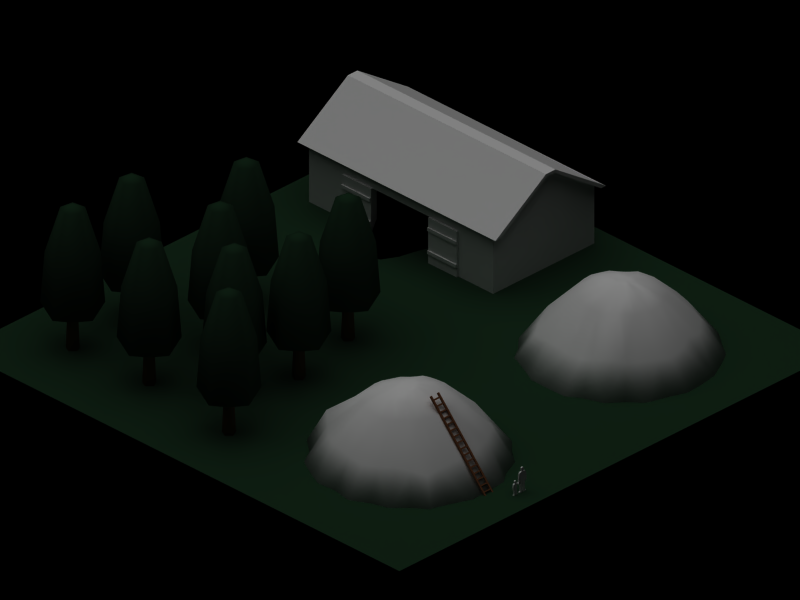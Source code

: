 # Source: commune2.blend  (saved by Blender 2.35.0; exported with 4.5.12 LTS)
import bpy
from mathutils import Matrix  # noqa: F401  (used for matrix-valued properties, if any)

bpy.ops.wm.read_factory_settings(use_empty=True)
scene = bpy.context.scene
scene.name = '1'

# ---- collections
col_collection_1 = bpy.data.collections.new('Collection 1'); scene.collection.children.link(col_collection_1)

# ---- materials (node trees are filled in below, after node groups)
mat_ladder = bpy.data.materials.new('Ladder')
mat_ladder.alpha_threshold = 0.0
mat_ladder.preview_render_type = 'FLAT'
mat_ladder.diffuse_color = (0.3997, 0.2281, 0.1281, 1.0)
mat_ladder.roughness = 0.5
mat_ladder.specular_intensity = 0.1535
mat_ladder.line_color = (0.0, 0.0, 0.0, 1.0)
mat_grass = bpy.data.materials.new('Grass')
mat_grass.alpha_threshold = 0.0
mat_grass.preview_render_type = 'FLAT'
mat_grass.diffuse_color = (0.08462, 0.1763, 0.1071, 1.0)
mat_grass.roughness = 0.5
mat_grass.specular_intensity = 0.269
mat_grass.line_color = (0.0, 0.0, 0.0, 1.0)
mat_coal = bpy.data.materials.new('Coal')
mat_coal.alpha_threshold = 0.0
mat_coal.preview_render_type = 'FLAT'
mat_coal.diffuse_color = (0.0, 0.0, 0.0, 1.0)
mat_coal.roughness = 0.5
mat_coal.specular_intensity = 0.4422
mat_coal.line_color = (0.0, 0.0, 0.0, 1.0)
mat_meiler = bpy.data.materials.new('Meiler')
mat_meiler.alpha_threshold = 0.0
mat_meiler.roughness = 0.5
mat_meiler.specular_intensity = 0.1057
mat_meiler.line_color = (0.0, 0.0, 0.0, 1.0)
mat_roof = bpy.data.materials.new('Roof')
mat_roof.alpha_threshold = 0.0
mat_roof.preview_render_type = 'FLAT'
mat_roof.roughness = 0.5
mat_roof.specular_intensity = 0.05527
mat_roof.line_color = (0.0, 0.0, 0.0, 1.0)
mat_wall = bpy.data.materials.new('Wall')
mat_wall.alpha_threshold = 0.0
mat_wall.preview_render_type = 'CUBE'
mat_wall.roughness = 0.5
mat_wall.specular_intensity = 0.08663
mat_wall.line_color = (0.0, 0.0, 0.0, 1.0)

# ---- material node trees

# ---- cameras
cam_camera = bpy.data.cameras.new('Camera')
cam_camera.type = 'ORTHO'
cam_camera.passepartout_alpha = 0.2
cam_camera.clip_end = 100.0
cam_camera.lens = 10.0
cam_camera.ortho_scale = 25.6
cam_camera.show_passepartout = False
cam_camera.show_safe_areas = True
cam_camera.dof.focus_distance = 0.0
cam_camera.dof.aperture_fstop = 128.0

# ---- lights
light_lamp_001 = bpy.data.lights.new('Lamp.001', 'SUN')
light_lamp_001.transmission_factor = 0.0
light_lamp_001.angle = 1.571
light_lamp_001.energy = 1.0
light_lamp_001.shadow_buffer_clip_start = 0.5
light_lamp_001.shadow_soft_size = 1.0
light_lamp_001.shadow_cascade_max_distance = 1000.0
light_lamp_001.cycles.use_multiple_importance_sampling = False
light_lamp = bpy.data.lights.new('Lamp', 'SUN')
light_lamp.transmission_factor = 0.0
light_lamp.angle = 1.571
light_lamp.energy = 1.0
light_lamp.shadow_buffer_clip_start = 0.5
light_lamp.shadow_soft_size = 1.0
light_lamp.shadow_cascade_max_distance = 1000.0
light_lamp.cycles.use_multiple_importance_sampling = False

# ---- meshes
me_cylinder_021 = bpy.data.meshes.new('Cylinder.021')
me_cylinder_021.from_pydata([(0.0956, 0.0956, -1.31), (0.1355, -0.1564, -1.31), (-0.09183, -0.2722, -1.31), (-0.2722, -0.09182, -1.31), (-0.1564, 0.1355, -1.31), (0.0956, 0.0956, -0.174), (0.1355, -0.1564, -0.174), (-0.09183, -0.2722, -0.174), (-0.2722, -0.09182, -0.174), (-0.1564, 0.1355, -0.174), (-0.05787, -0.05787, -1.31), (-0.4662, 0.8529, 0.1989), (-0.9896, -0.1744, 0.1989), (-0.1744, -0.9896, 0.1989), (0.8529, -0.4662, 0.1989), (0.6725, 0.6725, 0.1989), (0.09406, -0.1385, -0.2263), (0.06226, 0.06226, -0.2263), (-0.08705, -0.2308, -0.2263), (-0.2308, -0.08705, -0.2263), (-0.1385, 0.09406, -0.2263), (0.5718, 0.5718, 1.896), (0.7276, -0.4121, 1.896), (-0.16, -0.8643, 1.896), (-0.8643, -0.16, 1.896), (-0.4121, 0.7276, 1.896), (-0.05026, -0.05026, 3.619), (-0.2203, 0.2834, 3.478), (-0.4202, -0.1088, 3.478), (-0.1088, -0.4202, 3.478), (0.2834, -0.2203, 3.478), (0.2146, 0.2146, 3.478)], [], [(10, 0, 1), (10, 1, 2), (10, 2, 3), (10, 3, 4), (4, 0, 10), (0, 17, 16, 1), (1, 16, 18, 2), (2, 18, 19, 3), (3, 19, 20, 4), (17, 0, 4, 20), (5, 9, 11, 15), (9, 8, 12, 11), (8, 7, 13, 12), (7, 6, 14, 13), (6, 5, 15, 14), (20, 9, 5, 17), (19, 8, 9, 20), (18, 7, 8, 19), (16, 6, 7, 18), (17, 5, 6, 16), (14, 15, 21, 22), (13, 14, 22, 23), (12, 13, 23, 24), (11, 12, 24, 25), (15, 11, 25, 21), (21, 25, 27, 31), (25, 24, 28, 27), (24, 23, 29, 28), (23, 22, 30, 29), (22, 21, 31, 30), (26, 30, 31), (26, 29, 30), (26, 28, 29), (26, 27, 28), (26, 31, 27)])
me_cylinder_021.polygons.foreach_set('use_smooth', [True] * 35)
me_cylinder_021.polygons.foreach_set('material_index', [0, 0, 0, 0, 0, 0, 0, 0, 0, 0, 1, 1, 1, 1, 1, 0, 0, 0, 0, 0, 1, 1, 1, 1, 1, 1, 1, 1, 1, 1, 1, 1, 1, 1, 1])
me_cylinder_021.materials.append(mat_ladder)
me_cylinder_021.materials.append(mat_grass)
me_cylinder_021.use_remesh_preserve_volume = False
me_cylinder_021.use_remesh_preserve_attributes = False
me_cylinder_021.use_mirror_vertex_groups = False
me_cylinder_021.update()
me_cylinder_020 = bpy.data.meshes.new('Cylinder.020')
me_cylinder_020.from_pydata([(0.0956, 0.0956, -1.31), (0.1355, -0.1564, -1.31), (-0.09183, -0.2722, -1.31), (-0.2722, -0.09182, -1.31), (-0.1564, 0.1355, -1.31), (0.0956, 0.0956, -0.174), (0.1355, -0.1564, -0.174), (-0.09183, -0.2722, -0.174), (-0.2722, -0.09182, -0.174), (-0.1564, 0.1355, -0.174), (-0.05787, -0.05787, -1.31), (-0.4662, 0.8529, 0.1989), (-0.9896, -0.1744, 0.1989), (-0.1744, -0.9896, 0.1989), (0.8529, -0.4662, 0.1989), (0.6725, 0.6725, 0.1989), (0.09406, -0.1385, -0.2263), (0.06226, 0.06226, -0.2263), (-0.08705, -0.2308, -0.2263), (-0.2308, -0.08705, -0.2263), (-0.1385, 0.09406, -0.2263), (0.5718, 0.5718, 1.896), (0.7276, -0.4121, 1.896), (-0.16, -0.8643, 1.896), (-0.8643, -0.16, 1.896), (-0.4121, 0.7276, 1.896), (-0.05026, -0.05026, 3.619), (-0.2203, 0.2834, 3.478), (-0.4202, -0.1088, 3.478), (-0.1088, -0.4202, 3.478), (0.2834, -0.2203, 3.478), (0.2146, 0.2146, 3.478)], [], [(10, 0, 1), (10, 1, 2), (10, 2, 3), (10, 3, 4), (4, 0, 10), (0, 17, 16, 1), (1, 16, 18, 2), (2, 18, 19, 3), (3, 19, 20, 4), (17, 0, 4, 20), (5, 9, 11, 15), (9, 8, 12, 11), (8, 7, 13, 12), (7, 6, 14, 13), (6, 5, 15, 14), (20, 9, 5, 17), (19, 8, 9, 20), (18, 7, 8, 19), (16, 6, 7, 18), (17, 5, 6, 16), (14, 15, 21, 22), (13, 14, 22, 23), (12, 13, 23, 24), (11, 12, 24, 25), (15, 11, 25, 21), (21, 25, 27, 31), (25, 24, 28, 27), (24, 23, 29, 28), (23, 22, 30, 29), (22, 21, 31, 30), (26, 30, 31), (26, 29, 30), (26, 28, 29), (26, 27, 28), (26, 31, 27)])
me_cylinder_020.polygons.foreach_set('use_smooth', [True] * 35)
me_cylinder_020.polygons.foreach_set('material_index', [0, 0, 0, 0, 0, 0, 0, 0, 0, 0, 1, 1, 1, 1, 1, 0, 0, 0, 0, 0, 1, 1, 1, 1, 1, 1, 1, 1, 1, 1, 1, 1, 1, 1, 1])
me_cylinder_020.materials.append(mat_ladder)
me_cylinder_020.materials.append(mat_grass)
me_cylinder_020.use_remesh_preserve_volume = False
me_cylinder_020.use_remesh_preserve_attributes = False
me_cylinder_020.use_mirror_vertex_groups = False
me_cylinder_020.update()
me_cylinder_019 = bpy.data.meshes.new('Cylinder.019')
me_cylinder_019.from_pydata([(0.0956, 0.0956, -1.31), (0.1355, -0.1564, -1.31), (-0.09183, -0.2722, -1.31), (-0.2722, -0.09182, -1.31), (-0.1564, 0.1355, -1.31), (0.0956, 0.0956, -0.174), (0.1355, -0.1564, -0.174), (-0.09183, -0.2722, -0.174), (-0.2722, -0.09182, -0.174), (-0.1564, 0.1355, -0.174), (-0.05787, -0.05787, -1.31), (-0.4662, 0.8529, 0.1989), (-0.9896, -0.1744, 0.1989), (-0.1744, -0.9896, 0.1989), (0.8529, -0.4662, 0.1989), (0.6725, 0.6725, 0.1989), (0.09406, -0.1385, -0.2263), (0.06226, 0.06226, -0.2263), (-0.08705, -0.2308, -0.2263), (-0.2308, -0.08705, -0.2263), (-0.1385, 0.09406, -0.2263), (0.5718, 0.5718, 1.896), (0.7276, -0.4121, 1.896), (-0.16, -0.8643, 1.896), (-0.8643, -0.16, 1.896), (-0.4121, 0.7276, 1.896), (-0.05026, -0.05026, 3.619), (-0.2203, 0.2834, 3.478), (-0.4202, -0.1088, 3.478), (-0.1088, -0.4202, 3.478), (0.2834, -0.2203, 3.478), (0.2146, 0.2146, 3.478)], [], [(10, 0, 1), (10, 1, 2), (10, 2, 3), (10, 3, 4), (4, 0, 10), (0, 17, 16, 1), (1, 16, 18, 2), (2, 18, 19, 3), (3, 19, 20, 4), (17, 0, 4, 20), (5, 9, 11, 15), (9, 8, 12, 11), (8, 7, 13, 12), (7, 6, 14, 13), (6, 5, 15, 14), (20, 9, 5, 17), (19, 8, 9, 20), (18, 7, 8, 19), (16, 6, 7, 18), (17, 5, 6, 16), (14, 15, 21, 22), (13, 14, 22, 23), (12, 13, 23, 24), (11, 12, 24, 25), (15, 11, 25, 21), (21, 25, 27, 31), (25, 24, 28, 27), (24, 23, 29, 28), (23, 22, 30, 29), (22, 21, 31, 30), (26, 30, 31), (26, 29, 30), (26, 28, 29), (26, 27, 28), (26, 31, 27)])
me_cylinder_019.polygons.foreach_set('use_smooth', [True] * 35)
me_cylinder_019.polygons.foreach_set('material_index', [0, 0, 0, 0, 0, 0, 0, 0, 0, 0, 1, 1, 1, 1, 1, 0, 0, 0, 0, 0, 1, 1, 1, 1, 1, 1, 1, 1, 1, 1, 1, 1, 1, 1, 1])
me_cylinder_019.materials.append(mat_ladder)
me_cylinder_019.materials.append(mat_grass)
me_cylinder_019.use_remesh_preserve_volume = False
me_cylinder_019.use_remesh_preserve_attributes = False
me_cylinder_019.use_mirror_vertex_groups = False
me_cylinder_019.update()
me_cylinder_018 = bpy.data.meshes.new('Cylinder.018')
me_cylinder_018.from_pydata([(0.0956, 0.0956, -1.31), (0.1355, -0.1564, -1.31), (-0.09183, -0.2722, -1.31), (-0.2722, -0.09182, -1.31), (-0.1564, 0.1355, -1.31), (0.0956, 0.0956, -0.174), (0.1355, -0.1564, -0.174), (-0.09183, -0.2722, -0.174), (-0.2722, -0.09182, -0.174), (-0.1564, 0.1355, -0.174), (-0.05787, -0.05787, -1.31), (-0.4662, 0.8529, 0.1989), (-0.9896, -0.1744, 0.1989), (-0.1744, -0.9896, 0.1989), (0.8529, -0.4662, 0.1989), (0.6725, 0.6725, 0.1989), (0.09406, -0.1385, -0.2263), (0.06226, 0.06226, -0.2263), (-0.08705, -0.2308, -0.2263), (-0.2308, -0.08705, -0.2263), (-0.1385, 0.09406, -0.2263), (0.5718, 0.5718, 1.896), (0.7276, -0.4121, 1.896), (-0.16, -0.8643, 1.896), (-0.8643, -0.16, 1.896), (-0.4121, 0.7276, 1.896), (-0.05026, -0.05026, 3.619), (-0.2203, 0.2834, 3.478), (-0.4202, -0.1088, 3.478), (-0.1088, -0.4202, 3.478), (0.2834, -0.2203, 3.478), (0.2146, 0.2146, 3.478)], [], [(10, 0, 1), (10, 1, 2), (10, 2, 3), (10, 3, 4), (4, 0, 10), (0, 17, 16, 1), (1, 16, 18, 2), (2, 18, 19, 3), (3, 19, 20, 4), (17, 0, 4, 20), (5, 9, 11, 15), (9, 8, 12, 11), (8, 7, 13, 12), (7, 6, 14, 13), (6, 5, 15, 14), (20, 9, 5, 17), (19, 8, 9, 20), (18, 7, 8, 19), (16, 6, 7, 18), (17, 5, 6, 16), (14, 15, 21, 22), (13, 14, 22, 23), (12, 13, 23, 24), (11, 12, 24, 25), (15, 11, 25, 21), (21, 25, 27, 31), (25, 24, 28, 27), (24, 23, 29, 28), (23, 22, 30, 29), (22, 21, 31, 30), (26, 30, 31), (26, 29, 30), (26, 28, 29), (26, 27, 28), (26, 31, 27)])
me_cylinder_018.polygons.foreach_set('use_smooth', [True] * 35)
me_cylinder_018.polygons.foreach_set('material_index', [0, 0, 0, 0, 0, 0, 0, 0, 0, 0, 1, 1, 1, 1, 1, 0, 0, 0, 0, 0, 1, 1, 1, 1, 1, 1, 1, 1, 1, 1, 1, 1, 1, 1, 1])
me_cylinder_018.materials.append(mat_ladder)
me_cylinder_018.materials.append(mat_grass)
me_cylinder_018.use_remesh_preserve_volume = False
me_cylinder_018.use_remesh_preserve_attributes = False
me_cylinder_018.use_mirror_vertex_groups = False
me_cylinder_018.update()
me_cylinder_017 = bpy.data.meshes.new('Cylinder.017')
me_cylinder_017.from_pydata([(0.0956, 0.0956, -1.31), (0.1355, -0.1564, -1.31), (-0.09183, -0.2722, -1.31), (-0.2722, -0.09182, -1.31), (-0.1564, 0.1355, -1.31), (0.0956, 0.0956, -0.174), (0.1355, -0.1564, -0.174), (-0.09183, -0.2722, -0.174), (-0.2722, -0.09182, -0.174), (-0.1564, 0.1355, -0.174), (-0.05787, -0.05787, -1.31), (-0.4662, 0.8529, 0.1989), (-0.9896, -0.1744, 0.1989), (-0.1744, -0.9896, 0.1989), (0.8529, -0.4662, 0.1989), (0.6725, 0.6725, 0.1989), (0.09406, -0.1385, -0.2263), (0.06226, 0.06226, -0.2263), (-0.08705, -0.2308, -0.2263), (-0.2308, -0.08705, -0.2263), (-0.1385, 0.09406, -0.2263), (0.5718, 0.5718, 1.896), (0.7276, -0.4121, 1.896), (-0.16, -0.8643, 1.896), (-0.8643, -0.16, 1.896), (-0.4121, 0.7276, 1.896), (-0.05026, -0.05026, 3.619), (-0.2203, 0.2834, 3.478), (-0.4202, -0.1088, 3.478), (-0.1088, -0.4202, 3.478), (0.2834, -0.2203, 3.478), (0.2146, 0.2146, 3.478)], [], [(10, 0, 1), (10, 1, 2), (10, 2, 3), (10, 3, 4), (4, 0, 10), (0, 17, 16, 1), (1, 16, 18, 2), (2, 18, 19, 3), (3, 19, 20, 4), (17, 0, 4, 20), (5, 9, 11, 15), (9, 8, 12, 11), (8, 7, 13, 12), (7, 6, 14, 13), (6, 5, 15, 14), (20, 9, 5, 17), (19, 8, 9, 20), (18, 7, 8, 19), (16, 6, 7, 18), (17, 5, 6, 16), (14, 15, 21, 22), (13, 14, 22, 23), (12, 13, 23, 24), (11, 12, 24, 25), (15, 11, 25, 21), (21, 25, 27, 31), (25, 24, 28, 27), (24, 23, 29, 28), (23, 22, 30, 29), (22, 21, 31, 30), (26, 30, 31), (26, 29, 30), (26, 28, 29), (26, 27, 28), (26, 31, 27)])
me_cylinder_017.polygons.foreach_set('use_smooth', [True] * 35)
me_cylinder_017.polygons.foreach_set('material_index', [0, 0, 0, 0, 0, 0, 0, 0, 0, 0, 1, 1, 1, 1, 1, 0, 0, 0, 0, 0, 1, 1, 1, 1, 1, 1, 1, 1, 1, 1, 1, 1, 1, 1, 1])
me_cylinder_017.materials.append(mat_ladder)
me_cylinder_017.materials.append(mat_grass)
me_cylinder_017.use_remesh_preserve_volume = False
me_cylinder_017.use_remesh_preserve_attributes = False
me_cylinder_017.use_mirror_vertex_groups = False
me_cylinder_017.update()
me_cylinder_016 = bpy.data.meshes.new('Cylinder.016')
me_cylinder_016.from_pydata([(0.0956, 0.0956, -1.31), (0.1355, -0.1564, -1.31), (-0.09183, -0.2722, -1.31), (-0.2722, -0.09182, -1.31), (-0.1564, 0.1355, -1.31), (0.0956, 0.0956, -0.174), (0.1355, -0.1564, -0.174), (-0.09183, -0.2722, -0.174), (-0.2722, -0.09182, -0.174), (-0.1564, 0.1355, -0.174), (-0.05787, -0.05787, -1.31), (-0.4662, 0.8529, 0.1989), (-0.9896, -0.1744, 0.1989), (-0.1744, -0.9896, 0.1989), (0.8529, -0.4662, 0.1989), (0.6725, 0.6725, 0.1989), (0.09406, -0.1385, -0.2263), (0.06226, 0.06226, -0.2263), (-0.08705, -0.2308, -0.2263), (-0.2308, -0.08705, -0.2263), (-0.1385, 0.09406, -0.2263), (0.5718, 0.5718, 1.896), (0.7276, -0.4121, 1.896), (-0.16, -0.8643, 1.896), (-0.8643, -0.16, 1.896), (-0.4121, 0.7276, 1.896), (-0.05026, -0.05026, 3.619), (-0.2203, 0.2834, 3.478), (-0.4202, -0.1088, 3.478), (-0.1088, -0.4202, 3.478), (0.2834, -0.2203, 3.478), (0.2146, 0.2146, 3.478)], [], [(10, 0, 1), (10, 1, 2), (10, 2, 3), (10, 3, 4), (4, 0, 10), (0, 17, 16, 1), (1, 16, 18, 2), (2, 18, 19, 3), (3, 19, 20, 4), (17, 0, 4, 20), (5, 9, 11, 15), (9, 8, 12, 11), (8, 7, 13, 12), (7, 6, 14, 13), (6, 5, 15, 14), (20, 9, 5, 17), (19, 8, 9, 20), (18, 7, 8, 19), (16, 6, 7, 18), (17, 5, 6, 16), (14, 15, 21, 22), (13, 14, 22, 23), (12, 13, 23, 24), (11, 12, 24, 25), (15, 11, 25, 21), (21, 25, 27, 31), (25, 24, 28, 27), (24, 23, 29, 28), (23, 22, 30, 29), (22, 21, 31, 30), (26, 30, 31), (26, 29, 30), (26, 28, 29), (26, 27, 28), (26, 31, 27)])
me_cylinder_016.polygons.foreach_set('use_smooth', [True] * 35)
me_cylinder_016.polygons.foreach_set('material_index', [0, 0, 0, 0, 0, 0, 0, 0, 0, 0, 1, 1, 1, 1, 1, 0, 0, 0, 0, 0, 1, 1, 1, 1, 1, 1, 1, 1, 1, 1, 1, 1, 1, 1, 1])
me_cylinder_016.materials.append(mat_ladder)
me_cylinder_016.materials.append(mat_grass)
me_cylinder_016.use_remesh_preserve_volume = False
me_cylinder_016.use_remesh_preserve_attributes = False
me_cylinder_016.use_mirror_vertex_groups = False
me_cylinder_016.update()
me_cylinder_015 = bpy.data.meshes.new('Cylinder.015')
me_cylinder_015.from_pydata([(0.0956, 0.0956, -1.31), (0.1355, -0.1564, -1.31), (-0.09183, -0.2722, -1.31), (-0.2722, -0.09182, -1.31), (-0.1564, 0.1355, -1.31), (0.0956, 0.0956, -0.174), (0.1355, -0.1564, -0.174), (-0.09183, -0.2722, -0.174), (-0.2722, -0.09182, -0.174), (-0.1564, 0.1355, -0.174), (-0.05787, -0.05787, -1.31), (-0.4662, 0.8529, 0.1989), (-0.9896, -0.1744, 0.1989), (-0.1744, -0.9896, 0.1989), (0.8529, -0.4662, 0.1989), (0.6725, 0.6725, 0.1989), (0.09406, -0.1385, -0.2263), (0.06226, 0.06226, -0.2263), (-0.08705, -0.2308, -0.2263), (-0.2308, -0.08705, -0.2263), (-0.1385, 0.09406, -0.2263), (0.5718, 0.5718, 1.896), (0.7276, -0.4121, 1.896), (-0.16, -0.8643, 1.896), (-0.8643, -0.16, 1.896), (-0.4121, 0.7276, 1.896), (-0.05026, -0.05026, 3.619), (-0.2203, 0.2834, 3.478), (-0.4202, -0.1088, 3.478), (-0.1088, -0.4202, 3.478), (0.2834, -0.2203, 3.478), (0.2146, 0.2146, 3.478)], [], [(10, 0, 1), (10, 1, 2), (10, 2, 3), (10, 3, 4), (4, 0, 10), (0, 17, 16, 1), (1, 16, 18, 2), (2, 18, 19, 3), (3, 19, 20, 4), (17, 0, 4, 20), (5, 9, 11, 15), (9, 8, 12, 11), (8, 7, 13, 12), (7, 6, 14, 13), (6, 5, 15, 14), (20, 9, 5, 17), (19, 8, 9, 20), (18, 7, 8, 19), (16, 6, 7, 18), (17, 5, 6, 16), (14, 15, 21, 22), (13, 14, 22, 23), (12, 13, 23, 24), (11, 12, 24, 25), (15, 11, 25, 21), (21, 25, 27, 31), (25, 24, 28, 27), (24, 23, 29, 28), (23, 22, 30, 29), (22, 21, 31, 30), (26, 30, 31), (26, 29, 30), (26, 28, 29), (26, 27, 28), (26, 31, 27)])
me_cylinder_015.polygons.foreach_set('use_smooth', [True] * 35)
me_cylinder_015.polygons.foreach_set('material_index', [0, 0, 0, 0, 0, 0, 0, 0, 0, 0, 1, 1, 1, 1, 1, 0, 0, 0, 0, 0, 1, 1, 1, 1, 1, 1, 1, 1, 1, 1, 1, 1, 1, 1, 1])
me_cylinder_015.materials.append(mat_ladder)
me_cylinder_015.materials.append(mat_grass)
me_cylinder_015.use_remesh_preserve_volume = False
me_cylinder_015.use_remesh_preserve_attributes = False
me_cylinder_015.use_mirror_vertex_groups = False
me_cylinder_015.update()
me_cylinder_014 = bpy.data.meshes.new('Cylinder.014')
me_cylinder_014.from_pydata([(0.0956, 0.0956, -1.31), (0.1355, -0.1564, -1.31), (-0.09183, -0.2722, -1.31), (-0.2722, -0.09182, -1.31), (-0.1564, 0.1355, -1.31), (0.0956, 0.0956, -0.174), (0.1355, -0.1564, -0.174), (-0.09183, -0.2722, -0.174), (-0.2722, -0.09182, -0.174), (-0.1564, 0.1355, -0.174), (-0.05787, -0.05787, -1.31), (-0.4662, 0.8529, 0.1989), (-0.9896, -0.1744, 0.1989), (-0.1744, -0.9896, 0.1989), (0.8529, -0.4662, 0.1989), (0.6725, 0.6725, 0.1989), (0.09406, -0.1385, -0.2263), (0.06226, 0.06226, -0.2263), (-0.08705, -0.2308, -0.2263), (-0.2308, -0.08705, -0.2263), (-0.1385, 0.09406, -0.2263), (0.5718, 0.5718, 1.896), (0.7276, -0.4121, 1.896), (-0.16, -0.8643, 1.896), (-0.8643, -0.16, 1.896), (-0.4121, 0.7276, 1.896), (-0.05026, -0.05026, 3.619), (-0.2203, 0.2834, 3.478), (-0.4202, -0.1088, 3.478), (-0.1088, -0.4202, 3.478), (0.2834, -0.2203, 3.478), (0.2146, 0.2146, 3.478)], [], [(10, 0, 1), (10, 1, 2), (10, 2, 3), (10, 3, 4), (4, 0, 10), (0, 17, 16, 1), (1, 16, 18, 2), (2, 18, 19, 3), (3, 19, 20, 4), (17, 0, 4, 20), (5, 9, 11, 15), (9, 8, 12, 11), (8, 7, 13, 12), (7, 6, 14, 13), (6, 5, 15, 14), (20, 9, 5, 17), (19, 8, 9, 20), (18, 7, 8, 19), (16, 6, 7, 18), (17, 5, 6, 16), (14, 15, 21, 22), (13, 14, 22, 23), (12, 13, 23, 24), (11, 12, 24, 25), (15, 11, 25, 21), (21, 25, 27, 31), (25, 24, 28, 27), (24, 23, 29, 28), (23, 22, 30, 29), (22, 21, 31, 30), (26, 30, 31), (26, 29, 30), (26, 28, 29), (26, 27, 28), (26, 31, 27)])
me_cylinder_014.polygons.foreach_set('use_smooth', [True] * 35)
me_cylinder_014.polygons.foreach_set('material_index', [0, 0, 0, 0, 0, 0, 0, 0, 0, 0, 1, 1, 1, 1, 1, 0, 0, 0, 0, 0, 1, 1, 1, 1, 1, 1, 1, 1, 1, 1, 1, 1, 1, 1, 1])
me_cylinder_014.materials.append(mat_ladder)
me_cylinder_014.materials.append(mat_grass)
me_cylinder_014.use_remesh_preserve_volume = False
me_cylinder_014.use_remesh_preserve_attributes = False
me_cylinder_014.use_mirror_vertex_groups = False
me_cylinder_014.update()
me_cylinder_009 = bpy.data.meshes.new('Cylinder.009')
me_cylinder_009.from_pydata([(0.0956, 0.0956, -1.31), (0.1355, -0.1564, -1.31), (-0.09183, -0.2722, -1.31), (-0.2722, -0.09182, -1.31), (-0.1564, 0.1355, -1.31), (0.0956, 0.0956, -0.174), (0.1355, -0.1564, -0.174), (-0.09183, -0.2722, -0.174), (-0.2722, -0.09182, -0.174), (-0.1564, 0.1355, -0.174), (-0.05787, -0.05787, -1.31), (-0.4662, 0.8529, 0.1989), (-0.9896, -0.1744, 0.1989), (-0.1744, -0.9896, 0.1989), (0.8529, -0.4662, 0.1989), (0.6725, 0.6725, 0.1989), (0.09406, -0.1385, -0.2263), (0.06226, 0.06226, -0.2263), (-0.08705, -0.2308, -0.2263), (-0.2308, -0.08705, -0.2263), (-0.1385, 0.09406, -0.2263), (0.5718, 0.5718, 1.896), (0.7276, -0.4121, 1.896), (-0.16, -0.8643, 1.896), (-0.8643, -0.16, 1.896), (-0.4121, 0.7276, 1.896), (-0.05026, -0.05026, 3.619), (-0.2203, 0.2834, 3.478), (-0.4202, -0.1088, 3.478), (-0.1088, -0.4202, 3.478), (0.2834, -0.2203, 3.478), (0.2146, 0.2146, 3.478)], [], [(10, 0, 1), (10, 1, 2), (10, 2, 3), (10, 3, 4), (4, 0, 10), (0, 17, 16, 1), (1, 16, 18, 2), (2, 18, 19, 3), (3, 19, 20, 4), (17, 0, 4, 20), (5, 9, 11, 15), (9, 8, 12, 11), (8, 7, 13, 12), (7, 6, 14, 13), (6, 5, 15, 14), (20, 9, 5, 17), (19, 8, 9, 20), (18, 7, 8, 19), (16, 6, 7, 18), (17, 5, 6, 16), (14, 15, 21, 22), (13, 14, 22, 23), (12, 13, 23, 24), (11, 12, 24, 25), (15, 11, 25, 21), (21, 25, 27, 31), (25, 24, 28, 27), (24, 23, 29, 28), (23, 22, 30, 29), (22, 21, 31, 30), (26, 30, 31), (26, 29, 30), (26, 28, 29), (26, 27, 28), (26, 31, 27)])
me_cylinder_009.polygons.foreach_set('use_smooth', [True] * 35)
me_cylinder_009.polygons.foreach_set('material_index', [0, 0, 0, 0, 0, 0, 0, 0, 0, 0, 1, 1, 1, 1, 1, 0, 0, 0, 0, 0, 1, 1, 1, 1, 1, 1, 1, 1, 1, 1, 1, 1, 1, 1, 1])
me_cylinder_009.materials.append(mat_ladder)
me_cylinder_009.materials.append(mat_grass)
me_cylinder_009.use_remesh_preserve_volume = False
me_cylinder_009.use_remesh_preserve_attributes = False
me_cylinder_009.use_mirror_vertex_groups = False
me_cylinder_009.update()
me_cube_004 = bpy.data.meshes.new('Cube.004')
me_cube_004.from_pydata([(0.09542, 1.849, -0.02625), (0.09542, -1.438, -0.02625), (0.04293, -1.438, -0.02625), (0.04293, 1.849, -0.02625), (0.09542, 1.849, 0.02625), (0.09542, -1.438, 0.02625), (0.04293, -1.438, 0.02625), (0.04293, 1.849, 0.02625), (0.3342, 1.849, 0.02625), (0.3342, -1.438, 0.02625), (0.3867, -1.438, 0.02625), (0.3867, 1.849, 0.02625), (0.3342, 1.849, -0.02625), (0.3342, -1.438, -0.02625), (0.3867, -1.438, -0.02625), (0.3867, 1.849, -0.02625), (0.3575, -1.308, -0.02104), (0.0697, -1.308, -0.02104), (0.0697, -1.266, -0.02104), (0.3575, -1.266, -0.02104), (0.3575, -1.308, 0.02104), (0.0697, -1.308, 0.02104), (0.0697, -1.266, 0.02104), (0.3575, -1.266, 0.02104), (0.3575, -1.066, 0.02104), (0.0697, -1.066, 0.02104), (0.0697, -1.108, 0.02104), (0.3575, -1.108, 0.02104), (0.3575, -1.066, -0.02104), (0.0697, -1.066, -0.02104), (0.0697, -1.108, -0.02104), (0.3575, -1.108, -0.02104), (0.3575, -0.9079, -0.02104), (0.0697, -0.9079, -0.02104), (0.0697, -0.8658, -0.02104), (0.3575, -0.8658, -0.02104), (0.3575, -0.9079, 0.02104), (0.0697, -0.9079, 0.02104), (0.0697, -0.8658, 0.02104), (0.3575, -0.8658, 0.02104), (0.3575, -0.2658, 0.02104), (0.0697, -0.2658, 0.02104), (0.0697, -0.3079, 0.02104), (0.3575, -0.3079, 0.02104), (0.3575, -0.2658, -0.02104), (0.0697, -0.2658, -0.02104), (0.0697, -0.3079, -0.02104), (0.3575, -0.3079, -0.02104), (0.3575, -0.5079, -0.02104), (0.0697, -0.5079, -0.02104), (0.0697, -0.4658, -0.02104), (0.3575, -0.4658, -0.02104), (0.3575, -0.5079, 0.02104), (0.0697, -0.5079, 0.02104), (0.0697, -0.4658, 0.02104), (0.3575, -0.4658, 0.02104), (0.3575, -0.6658, 0.02104), (0.0697, -0.6658, 0.02104), (0.0697, -0.7079, 0.02104), (0.3575, -0.7079, 0.02104), (0.3575, -0.6658, -0.02104), (0.0697, -0.6658, -0.02104), (0.0697, -0.7079, -0.02104), (0.3575, -0.7079, -0.02104), (0.3575, -0.1079, -0.02104), (0.0697, -0.1079, -0.02104), (0.0697, -0.0658, -0.02104), (0.3575, -0.0658, -0.02104), (0.3575, -0.1079, 0.02104), (0.0697, -0.1079, 0.02104), (0.0697, -0.0658, 0.02104), (0.3575, -0.0658, 0.02104), (0.3575, 0.1342, 0.02104), (0.0697, 0.1342, 0.02104), (0.0697, 0.09212, 0.02104), (0.3575, 0.09212, 0.02104), (0.3575, 0.1342, -0.02104), (0.0697, 0.1342, -0.02104), (0.0697, 0.09212, -0.02104), (0.3575, 0.09212, -0.02104), (0.3575, 0.2921, -0.02104), (0.0697, 0.2921, -0.02104), (0.0697, 0.3342, -0.02104), (0.3575, 0.3342, -0.02104), (0.3575, 0.2921, 0.02104), (0.0697, 0.2921, 0.02104), (0.0697, 0.3342, 0.02104), (0.3575, 0.3342, 0.02104), (0.3575, 0.9342, 0.02104), (0.0697, 0.9342, 0.02104), (0.0697, 0.8921, 0.02104), (0.3575, 0.8921, 0.02104), (0.3575, 0.9342, -0.02104), (0.0697, 0.9342, -0.02104), (0.0697, 0.8921, -0.02104), (0.3575, 0.8921, -0.02104), (0.3575, 0.6921, -0.02104), (0.0697, 0.6921, -0.02104), (0.0697, 0.7342, -0.02104), (0.3575, 0.7342, -0.02104), (0.3575, 0.6921, 0.02104), (0.0697, 0.6921, 0.02104), (0.0697, 0.7342, 0.02104), (0.3575, 0.7342, 0.02104), (0.3575, 0.5342, 0.02104), (0.0697, 0.5342, 0.02104), (0.0697, 0.4921, 0.02104), (0.3575, 0.4921, 0.02104), (0.3575, 0.5342, -0.02104), (0.0697, 0.5342, -0.02104), (0.0697, 0.4921, -0.02104), (0.3575, 0.4921, -0.02104), (0.3575, 1.092, -0.02104), (0.0697, 1.092, -0.02104), (0.0697, 1.134, -0.02104), (0.3575, 1.134, -0.02104), (0.3575, 1.092, 0.02104), (0.0697, 1.092, 0.02104), (0.0697, 1.134, 0.02104), (0.3575, 1.134, 0.02104), (0.3575, 1.334, 0.02104), (0.0697, 1.334, 0.02104), (0.0697, 1.292, 0.02104), (0.3575, 1.292, 0.02104), (0.3575, 1.334, -0.02104), (0.0697, 1.334, -0.02104), (0.0697, 1.292, -0.02104), (0.3575, 1.292, -0.02104), (0.3575, 1.692, -0.02104), (0.0697, 1.692, -0.02104), (0.0697, 1.734, -0.02104), (0.3575, 1.734, -0.02104), (0.3575, 1.692, 0.02104), (0.0697, 1.692, 0.02104), (0.0697, 1.734, 0.02104), (0.3575, 1.734, 0.02104), (0.3575, 1.534, 0.02104), (0.0697, 1.534, 0.02104), (0.0697, 1.492, 0.02104), (0.3575, 1.492, 0.02104), (0.3575, 1.534, -0.02104), (0.0697, 1.534, -0.02104), (0.0697, 1.492, -0.02104), (0.3575, 1.492, -0.02104)], [], [(0, 1, 2, 3), (4, 7, 6, 5), (0, 4, 5, 1), (1, 5, 6, 2), (2, 6, 7, 3), (4, 0, 3, 7), (11, 15, 12, 8), (13, 9, 8, 12), (14, 10, 9, 13), (15, 11, 10, 14), (11, 8, 9, 10), (15, 14, 13, 12), (16, 17, 18, 19), (20, 23, 22, 21), (16, 20, 21, 17), (17, 21, 22, 18), (18, 22, 23, 19), (20, 16, 19, 23), (27, 31, 28, 24), (29, 25, 24, 28), (30, 26, 25, 29), (31, 27, 26, 30), (27, 24, 25, 26), (31, 30, 29, 28), (32, 33, 34, 35), (36, 39, 38, 37), (32, 36, 37, 33), (33, 37, 38, 34), (34, 38, 39, 35), (36, 32, 35, 39), (43, 47, 44, 40), (45, 41, 40, 44), (46, 42, 41, 45), (47, 43, 42, 46), (43, 40, 41, 42), (47, 46, 45, 44), (48, 49, 50, 51), (52, 55, 54, 53), (48, 52, 53, 49), (49, 53, 54, 50), (50, 54, 55, 51), (52, 48, 51, 55), (59, 63, 60, 56), (61, 57, 56, 60), (62, 58, 57, 61), (63, 59, 58, 62), (59, 56, 57, 58), (63, 62, 61, 60), (64, 65, 66, 67), (68, 71, 70, 69), (64, 68, 69, 65), (65, 69, 70, 66), (66, 70, 71, 67), (68, 64, 67, 71), (75, 79, 76, 72), (77, 73, 72, 76), (78, 74, 73, 77), (79, 75, 74, 78), (75, 72, 73, 74), (79, 78, 77, 76), (80, 81, 82, 83), (84, 87, 86, 85), (80, 84, 85, 81), (81, 85, 86, 82), (82, 86, 87, 83), (84, 80, 83, 87), (91, 95, 92, 88), (93, 89, 88, 92), (94, 90, 89, 93), (95, 91, 90, 94), (91, 88, 89, 90), (95, 94, 93, 92), (96, 97, 98, 99), (100, 103, 102, 101), (96, 100, 101, 97), (97, 101, 102, 98), (98, 102, 103, 99), (100, 96, 99, 103), (107, 111, 108, 104), (109, 105, 104, 108), (110, 106, 105, 109), (111, 107, 106, 110), (107, 104, 105, 106), (111, 110, 109, 108), (112, 113, 114, 115), (116, 119, 118, 117), (112, 116, 117, 113), (113, 117, 118, 114), (114, 118, 119, 115), (116, 112, 115, 119), (123, 127, 124, 120), (125, 121, 120, 124), (126, 122, 121, 125), (127, 123, 122, 126), (123, 120, 121, 122), (127, 126, 125, 124), (128, 129, 130, 131), (132, 135, 134, 133), (128, 132, 133, 129), (129, 133, 134, 130), (130, 134, 135, 131), (132, 128, 131, 135), (139, 143, 140, 136), (141, 137, 136, 140), (142, 138, 137, 141), (143, 139, 138, 142), (139, 136, 137, 138), (143, 142, 141, 140)])
me_cube_004.materials.append(mat_ladder)
me_cube_004.use_remesh_preserve_volume = False
me_cube_004.use_remesh_preserve_attributes = False
me_cube_004.use_mirror_vertex_groups = False
me_cube_004.update()
me_cylinder_008 = bpy.data.meshes.new('Cylinder.008')
me_cylinder_008.from_pydata([(0.7669, -0.1117, 0.7745), (1.776, -0.01473, 0.3579), (1.868, -0.005066, 0.03925), (1.606, -0.0009646, -1.501), (1.414, -0.005377, -1.721), (0.3378, -0.08125, -1.383), (-0.1862, -0.2793, -0.5572), (-0.6092, -0.4112, -0.3397), (-0.8271, -0.4191, -0.1916), (-0.9856, -0.4154, -0.02585), (-1.019, -0.4143, 0.1491), (-0.9459, -0.4148, 0.3041), (-0.7623, -0.4166, 0.4112), (-0.4665, -0.3977, 0.4814), (0.4526, -0.1496, 0.8742), (1.411, -1.048, 1.417), (2.34, -1.048, 0.8704), (2.462, -1.048, 0.1855), (2.095, -1.048, -1.728), (1.68, -1.048, -2.23), (0.4266, -1.048, -2.046), (-0.007516, -1.049, -1.738), (-0.1525, -1.052, -0.7609), (-0.7309, -1.052, -0.2945), (-1.486, -1.051, 0.03423), (-1.705, -1.05, 0.4356), (-1.551, -1.05, 0.841), (-0.9571, -1.051, 1.154), (-0.2069, -1.051, 1.331), (0.8242, -1.048, 1.687), (-0.07542, -0.1061, -0.05796)], [], [(30, 0, 1), (30, 1, 2), (30, 2, 3), (30, 3, 4), (30, 4, 5), (30, 5, 6), (30, 6, 7), (30, 7, 8), (30, 8, 9), (30, 9, 10), (30, 10, 11), (30, 11, 12), (30, 12, 13), (30, 13, 14), (14, 0, 30), (0, 15, 16, 1), (1, 16, 17, 2), (2, 17, 18, 3), (3, 18, 19, 4), (4, 19, 20, 5), (5, 20, 21, 6), (6, 21, 22, 7), (7, 22, 23, 8), (8, 23, 24, 9), (9, 24, 25, 10), (10, 25, 26, 11), (11, 26, 27, 12), (12, 27, 28, 13), (13, 28, 29, 14), (15, 0, 14, 29)])
me_cylinder_008.materials.append(mat_coal)
me_cylinder_008.use_remesh_preserve_volume = False
me_cylinder_008.use_remesh_preserve_attributes = False
me_cylinder_008.use_mirror_vertex_groups = False
me_cylinder_008.update()
me_cylinder = bpy.data.meshes.new('Cylinder')
me_cylinder.from_pydata([(2.966, 2.852, -0.1991), (3.863, 1.44, -0.1979), (4.146, -0.236, -0.1983), (3.67, -1.928, -0.1978), (2.565, -3.192, -0.1971), (1.055, -4.055, -0.199), (-0.6559, -4.147, -0.1988), (-2.317, -3.494, -0.1929), (-3.395, -2.261, -0.1825), (-4.082, -0.6968, -0.1851), (-3.979, 1.083, -0.1871), (-3.244, 2.562, -0.1899), (-1.924, 3.681, -0.1803), (-0.2675, 4.057, -0.1984), (1.456, 3.792, -0.1994), (1.256, 1.243, 2.429), (1.641, 0.6387, 2.522), (1.79, -0.04543, 2.492), (1.57, -0.7317, 2.526), (1.156, -1.242, 2.57), (0.4795, -1.622, 2.508), (-0.2379, -1.69, 2.542), (-0.9895, -1.392, 2.499), (-1.474, -0.8711, 2.523), (-1.78, -0.2312, 2.471), (-1.706, 0.5348, 2.472), (-1.377, 1.145, 2.411), (-0.8196, 1.609, 2.476), (-0.09743, 1.766, 2.483), (0.6438, 1.653, 2.431), (-0.03461, -0.03654, -0.2022), (0.006059, 0.1277, 3.039), (0.2075, 0.5924, 2.969), (-0.02718, 0.6316, 2.966), (-0.2391, 0.5598, 2.965), (-0.4254, 0.4389, 2.978), (-0.532, 0.2624, 2.994), (-0.5561, 0.05585, 3.017), (-0.4709, -0.1268, 3.055), (-0.2937, -0.2754, 3.069), (-0.0746, -0.3632, 3.063), (0.1543, -0.3399, 3.062), (0.3692, -0.2274, 3.058), (0.5009, -0.09479, 3.053), (0.5669, 0.103, 3.014), (0.5417, 0.2952, 3.004), (0.3962, 0.4668, 2.986), (2.034, 1.603, -0.1965), (3.436, 2.145, -0.2002), (2.519, 0.9549, -0.2002), (4.045, 0.5838, -0.1979), (2.608, 0.01971, -0.2007), (3.871, -1.084, -0.1974), (2.462, -1.312, -0.198), (3.053, -2.538, -0.1972), (1.493, -1.94, -0.1774), (1.673, -3.585, -0.199), (0.5961, -2.752, -0.2048), (0.2559, -4.123, -0.1988), (-0.5914, -2.666, -0.2053), (-1.566, -3.783, -0.2019), (-1.571, -2.112, -0.2067), (-2.795, -2.824, -0.1831), (-1.957, -1.293, -0.197), (-3.635, -1.52, -0.1879), (-2.628, -0.4407, -0.2009), (-3.908, 0.1564, -0.1828), (-2.462, 0.7155, -0.2271), (-3.674, 1.75, -0.1889), (-2.17, 1.567, -0.2202), (-2.482, 2.995, -0.184), (-1.448, 2.25, -0.2035), (-1.063, 3.807, -0.1865), (-0.4003, 2.361, -0.1988), (0.4871, 3.905, -0.2014), (0.8445, 2.183, -0.2098), (2.254, 3.261, -0.1982), (2.177, 2.058, 1.017), (1.444, 0.9547, 2.498), (2.73, 0.929, 1.393), (1.704, 0.3373, 2.523), (3.159, -0.3002, 1.177), (1.713, -0.3441, 2.527), (2.607, -1.442, 1.195), (1.382, -1.031, 2.567), (2.085, -2.3, 1.428), (0.7849, -1.461, 2.504), (0.8642, -2.722, 1.046), (0.1352, -1.654, 2.527), (-0.2837, -2.932, 1.202), (-0.6687, -1.512, 2.541), (-1.788, -2.704, 0.9888), (-1.22, -1.115, 2.499), (-2.428, -1.702, 1.216), (-1.648, -0.5848, 2.474), (-3.048, -0.5503, 1.099), (-1.796, 0.1228, 2.491), (-2.884, 0.9913, 1.2), (-1.571, 0.8417, 2.483), (-2.365, 1.975, 0.974), (-1.115, 1.352, 2.43), (-1.484, 2.941, 1.423), (-0.4831, 1.696, 2.475), (-0.1075, 2.928, 1.392), (0.2428, 1.73, 2.483), (1.118, 2.755, 1.109), (0.9948, 1.49, 2.441), (0.4115, 1.091, 2.753), (0.2928, 0.5057, 2.986), (0.7556, 0.7843, 2.814), (-0.07795, 1.192, 2.757), (0.08527, 0.5834, 2.986), (-0.442, 0.9682, 2.752), (-0.1338, 0.5748, 2.97), (-0.8244, 0.7879, 2.76), (-0.3173, 0.4755, 2.989), (-1.014, 0.4119, 2.796), (-0.4729, 0.3437, 2.997), (-1.156, -0.03135, 2.842), (-0.5171, 0.151, 3.018), (-0.9703, -0.3854, 2.962), (-0.4858, -0.0234, 3.022), (-0.5894, -0.7301, 2.939), (-0.3605, -0.1859, 3.063), (-0.1144, -0.9354, 2.882), (-0.185, -0.3028, 3.068), (0.3171, -0.8743, 2.851), (0.04157, -0.3287, 3.077), (0.7639, -0.6371, 2.847), (0.2542, -0.2616, 3.073), (0.9876, -0.3719, 2.929), (0.4101, -0.1436, 3.059), (1.104, 0.05673, 2.824), (0.5082, 0.02066, 3.036), (1.104, 0.4349, 2.876), (0.5355, 0.1957, 3.003), (0.452, 0.3807, 3.0), (0.2908, 0.2088, 3.031), (0.2128, 0.303, 3.035), (0.3249, 0.1178, 3.062), (0.2672, -0.002754, 3.082), (0.196, -0.05464, 3.071), (0.06396, -0.1052, 3.085), (-0.05098, -0.128, 3.065), (-0.1297, -0.1048, 3.045), (-0.2372, -0.03152, 3.034), (-0.2799, 0.09294, 3.021), (-0.3067, 0.208, 3.012), (-0.2304, 0.2725, 3.021), (-0.1274, 0.3724, 3.009), (0.003029, 0.399, 3.032), (0.1145, 0.3775, 3.034), (0.9225, 0.6379, 2.819), (1.089, 0.2665, 2.841), (1.06, -0.1202, 2.885), (0.8643, -0.5047, 2.902), (0.5126, -0.7748, 2.881), (0.08064, -0.9011, 2.894), (-0.3863, -0.828, 2.908), (-0.7726, -0.573, 2.913), (-1.038, -0.2102, 2.892), (-1.098, 0.1747, 2.838), (-0.961, 0.5786, 2.8), (-0.6718, 0.8795, 2.772), (-0.2804, 1.08, 2.769), (0.1659, 1.116, 2.773), (0.6015, 0.9477, 2.78), (1.683, 2.523, 1.164), (0.464, 2.978, 1.203), (-0.8026, 2.958, 1.27), (-1.93, 2.394, 1.204), (-2.732, 1.416, 1.171), (-3.042, 0.1636, 1.195), (-2.828, -1.138, 1.178), (-2.156, -2.195, 1.172), (-1.111, -2.673, 0.9945), (0.2163, -2.859, 1.058), (1.398, -2.718, 1.237), (2.371, -1.934, 1.249), (2.948, -0.8285, 1.209), (3.021, 0.4175, 1.241), (2.545, 1.613, 1.195)], [], [(47, 48, 49), (49, 50, 51), (51, 52, 53), (53, 54, 55), (55, 56, 57), (57, 58, 59), (59, 60, 61), (61, 62, 63), (63, 64, 65), (65, 66, 67), (67, 68, 69), (69, 70, 71), (71, 72, 73), (73, 74, 75), (76, 47, 75), (0, 77, 181, 48), (1, 79, 180, 50), (2, 81, 179, 52), (3, 83, 178, 54), (4, 85, 177, 56), (5, 87, 176, 58), (6, 89, 175, 60), (7, 91, 174, 62), (8, 93, 173, 64), (9, 95, 172, 66), (10, 97, 171, 68), (11, 99, 170, 70), (12, 101, 169, 72), (13, 103, 168, 74), (15, 77, 167, 106), (15, 106, 166, 109), (29, 104, 165, 107), (28, 102, 164, 110), (27, 100, 163, 112), (26, 98, 162, 114), (25, 96, 161, 116), (24, 94, 160, 118), (23, 92, 159, 120), (22, 90, 158, 122), (21, 88, 157, 124), (20, 86, 156, 126), (19, 84, 155, 128), (18, 82, 154, 130), (17, 80, 153, 132), (16, 78, 152, 134), (137, 136, 138), (139, 135, 137), (140, 133, 139), (141, 131, 140), (142, 129, 141), (143, 127, 142), (144, 125, 143), (145, 123, 144), (146, 121, 145), (147, 119, 146), (148, 117, 147), (149, 115, 148), (150, 113, 149), (151, 111, 150), (138, 108, 151), (46, 108, 138), (32, 151, 108), (31, 138, 151), (32, 111, 151), (33, 150, 111), (31, 151, 150), (33, 113, 150), (34, 149, 113), (31, 150, 149), (34, 115, 149), (35, 148, 115), (31, 149, 148), (35, 117, 148), (36, 147, 117), (31, 148, 147), (36, 119, 147), (37, 146, 119), (31, 147, 146), (37, 121, 146), (38, 145, 121), (31, 146, 145), (38, 123, 145), (39, 144, 123), (31, 145, 144), (39, 125, 144), (40, 143, 125), (31, 144, 143), (40, 127, 143), (41, 142, 127), (31, 143, 142), (41, 129, 142), (42, 141, 129), (31, 142, 141), (42, 131, 141), (43, 140, 131), (31, 141, 140), (43, 133, 140), (44, 139, 133), (31, 140, 139), (44, 135, 139), (45, 137, 135), (31, 139, 137), (45, 136, 137), (46, 138, 136), (31, 137, 138), (15, 109, 152, 78), (46, 136, 152, 109), (45, 134, 152, 136), (16, 134, 153, 80), (45, 135, 153, 134), (44, 132, 153, 135), (17, 132, 154, 82), (44, 133, 154, 132), (43, 130, 154, 133), (18, 130, 155, 84), (43, 131, 155, 130), (42, 128, 155, 131), (19, 128, 156, 86), (42, 129, 156, 128), (41, 126, 156, 129), (20, 126, 157, 88), (41, 127, 157, 126), (40, 124, 157, 127), (21, 124, 158, 90), (40, 125, 158, 124), (39, 122, 158, 125), (22, 122, 159, 92), (39, 123, 159, 122), (38, 120, 159, 123), (23, 120, 160, 94), (38, 121, 160, 120), (37, 118, 160, 121), (24, 118, 161, 96), (37, 119, 161, 118), (36, 116, 161, 119), (25, 116, 162, 98), (36, 117, 162, 116), (35, 114, 162, 117), (26, 114, 163, 100), (35, 115, 163, 114), (34, 112, 163, 115), (27, 112, 164, 102), (34, 113, 164, 112), (33, 110, 164, 113), (28, 110, 165, 104), (33, 111, 165, 110), (32, 107, 165, 111), (29, 107, 166, 106), (32, 108, 166, 107), (46, 109, 166, 108), (0, 76, 167, 77), (14, 105, 167, 76), (29, 106, 167, 105), (28, 104, 168, 103), (29, 105, 168, 104), (14, 74, 168, 105), (27, 102, 169, 101), (28, 103, 169, 102), (13, 72, 169, 103), (26, 100, 170, 99), (27, 101, 170, 100), (12, 70, 170, 101), (25, 98, 171, 97), (26, 99, 171, 98), (11, 68, 171, 99), (24, 96, 172, 95), (25, 97, 172, 96), (10, 66, 172, 97), (23, 94, 173, 93), (24, 95, 173, 94), (9, 64, 173, 95), (22, 92, 174, 91), (23, 93, 174, 92), (8, 62, 174, 93), (21, 90, 175, 89), (22, 91, 175, 90), (7, 60, 175, 91), (20, 88, 176, 87), (21, 89, 176, 88), (6, 58, 176, 89), (19, 86, 177, 85), (20, 87, 177, 86), (5, 56, 177, 87), (18, 84, 178, 83), (19, 85, 178, 84), (4, 54, 178, 85), (17, 82, 179, 81), (18, 83, 179, 82), (3, 52, 179, 83), (16, 80, 180, 79), (17, 81, 180, 80), (2, 50, 180, 81), (15, 78, 181, 77), (16, 79, 181, 78), (1, 48, 181, 79), (0, 47, 76), (30, 75, 47), (14, 76, 75), (13, 74, 73), (14, 75, 74), (30, 73, 75), (12, 72, 71), (13, 73, 72), (30, 71, 73), (11, 70, 69), (12, 71, 70), (30, 69, 71), (10, 68, 67), (11, 69, 68), (30, 67, 69), (9, 66, 65), (10, 67, 66), (30, 65, 67), (8, 64, 63), (9, 65, 64), (30, 63, 65), (7, 62, 61), (8, 63, 62), (30, 61, 63), (6, 60, 59), (7, 61, 60), (30, 59, 61), (5, 58, 57), (6, 59, 58), (30, 57, 59), (4, 56, 55), (5, 57, 56), (30, 55, 57), (3, 54, 53), (4, 55, 54), (30, 53, 55), (2, 52, 51), (3, 53, 52), (30, 51, 53), (1, 50, 49), (2, 51, 50), (30, 49, 51), (0, 48, 47), (1, 49, 48), (30, 47, 49)])
me_cylinder.polygons.foreach_set('use_smooth', [True] * 240)
me_cylinder.materials.append(mat_meiler)
me_cylinder.use_remesh_preserve_volume = False
me_cylinder.use_remesh_preserve_attributes = False
me_cylinder.use_mirror_vertex_groups = False
me_cylinder.update()
me_plane = bpy.data.meshes.new('Plane')
me_plane.from_pydata([(10.0, 10.0, 0.0), (10.0, -10.0, 0.0), (-10.0, -10.0, 0.0), (-10.0, 10.0, 0.0)], [], [(0, 3, 2, 1)])
me_plane.materials.append(mat_grass)
me_plane.use_remesh_preserve_volume = False
me_plane.use_remesh_preserve_attributes = False
me_plane.use_mirror_vertex_groups = False
me_plane.update()
me_plane_008 = bpy.data.meshes.new('Plane.008')
me_plane_008.from_pydata([(-0.1594, 0.03111, 0.06014), (-0.1594, 0.03111, 0.003189), (-0.2276, 0.03111, 0.003189), (-0.2276, 0.03111, 0.06014), (-0.2059, 0.03111, -0.009899), (-0.1811, 0.03111, -0.0099), (-0.1811, 0.03111, -0.02005), (-0.2059, 0.03111, -0.02005), (-0.2564, 0.03111, -0.02717), (-0.1305, 0.03111, -0.02717), (-0.1396, 0.03111, -0.1605), (-0.2474, 0.03111, -0.1605), (-0.2474, 0.03111, -0.1811), (-0.1396, 0.03111, -0.1811), (-0.2435, 0.03111, -0.07564), (-0.1434, 0.03111, -0.07564), (-0.1935, 0.03111, -0.232), (-0.1778, 0.03111, -0.3201), (-0.1362, 0.03111, -0.3202), (-0.2091, 0.03111, -0.3201), (-0.2508, 0.03111, -0.3202), (-0.2508, 0.03111, -0.4236), (-0.2091, 0.03111, -0.4236), (-0.1362, 0.03111, -0.4236), (-0.1778, 0.03111, -0.4236), (-0.1068, 0.03111, -0.05217), (-0.07738, 0.03111, -0.07982), (-0.2802, 0.03111, -0.05217), (-0.2939, 0.03111, -0.1417), (-0.2939, 0.03111, -0.2063), (-0.2569, 0.03111, -0.2063), (-0.03702, 0.03111, -0.049), (-0.01771, 0.03111, -0.08048), (-0.2577, 0.03111, -0.1442), (-0.07834, 0.03111, -0.1261), (-0.02917, 0.03111, -0.05009), (-0.01509, 0.03111, -0.07306), (-0.2888, 0.03111, -0.2124), (-0.2619, 0.03111, -0.2124), (-0.2619, 0.03111, -0.243), (-0.2888, 0.03111, -0.243), (0.01099, 0.03111, -0.05708), (-0.003099, 0.03111, -0.0341), (-0.1778, 0.03111, -0.4497), (-0.1362, 0.03111, -0.4497), (-0.2091, 0.03111, -0.4497), (-0.2508, 0.03111, -0.4497), (-0.2797, 0.03111, -0.4497), (-0.1072, 0.03111, -0.4497), (-0.1072, 0.03111, -0.4342), (-0.2797, 0.03111, -0.4342), (-0.2104, 0.03111, 0.07584), (-0.1765, 0.03111, 0.07584), (0.1716, 0.03111, 0.4313), (0.1716, 0.03111, 0.3485), (0.07781, 0.03111, 0.3485), (0.07781, 0.03111, 0.4313), (0.1038, 0.03111, 0.3292), (0.1456, 0.03111, 0.3292), (0.1456, 0.03111, 0.3112), (0.1038, 0.03111, 0.3112), (0.01861, 0.03111, 0.2985), (0.2308, 0.03111, 0.2985), (0.2155, 0.03111, 0.061), (0.03384, 0.03111, 0.061), (0.03384, 0.03111, 0.02422), (0.2155, 0.03111, 0.02422), (0.04034, 0.03111, 0.2121), (0.209, 0.03111, 0.2121), (0.1247, 0.03111, -0.06635), (0.1511, 0.03111, -0.2234), (0.2212, 0.03111, -0.2234), (0.09827, 0.03111, -0.2234), (0.02814, 0.03111, -0.2234), (0.02814, 0.03111, -0.4077), (0.09827, 0.03111, -0.4076), (0.2212, 0.03111, -0.4077), (0.1511, 0.03111, -0.4076), (0.2708, 0.03111, 0.2539), (0.2939, 0.03111, 0.09444), (-0.02145, 0.03111, 0.2539), (-0.04449, 0.03111, 0.09444), (-0.04449, 0.03111, -0.02062), (0.01775, 0.03111, -0.02062), (0.2939, 0.03111, -0.02062), (0.2316, 0.03111, -0.02062), (0.01641, 0.03111, 0.09008), (0.233, 0.03111, 0.09008), (0.2854, 0.03111, -0.03152), (0.24, 0.03111, -0.03152), (-0.03601, 0.03111, -0.03152), (0.009403, 0.03111, -0.03152), (0.009403, 0.03111, -0.08599), (-0.03601, 0.03111, -0.08599), (0.24, 0.03111, -0.08599), (0.2854, 0.03111, -0.08599), (0.1511, 0.03111, -0.4541), (0.2212, 0.03111, -0.4541), (0.09827, 0.03111, -0.4541), (0.02814, 0.03111, -0.4541), (-0.02061, 0.03111, -0.4541), (0.27, 0.03111, -0.4541), (0.27, 0.03111, -0.4266), (-0.02061, 0.03111, -0.4266), (0.1014, 0.03111, 0.4541), (0.148, 0.03111, 0.4541), (0.148, -0.03111, 0.4541), (0.1014, -0.03111, 0.4541), (-0.02061, -0.03111, -0.4266), (0.27, -0.03111, -0.4266), (0.27, -0.03111, -0.4541), (-0.02061, -0.03111, -0.4541), (0.02814, -0.03111, -0.4541), (0.09827, -0.03111, -0.4541), (0.2212, -0.03111, -0.4541), (0.1511, -0.03111, -0.4541), (0.2854, -0.03111, -0.08599), (0.24, -0.03111, -0.08599), (-0.03601, -0.03111, -0.08599), (0.009403, -0.03111, -0.08599), (0.009403, -0.03111, -0.03152), (-0.03601, -0.03111, -0.03152), (0.24, -0.03111, -0.03152), (0.2854, -0.03111, -0.03152), (0.233, -0.03111, 0.09008), (0.01641, -0.03111, 0.09008), (0.2316, -0.03111, -0.02062), (0.2939, -0.03111, -0.02062), (0.01775, -0.03111, -0.02062), (-0.04449, -0.03111, -0.02062), (-0.04449, -0.03111, 0.09444), (-0.02145, -0.03111, 0.2539), (0.2939, -0.03111, 0.09444), (0.2708, -0.03111, 0.2539), (0.1511, -0.03111, -0.4076), (0.2212, -0.03111, -0.4077), (0.09827, -0.03111, -0.4076), (0.02814, -0.03111, -0.4077), (0.02814, -0.03111, -0.2234), (0.09827, -0.03111, -0.2234), (0.2212, -0.03111, -0.2234), (0.1511, -0.03111, -0.2234), (0.1247, -0.03111, -0.06635), (0.209, -0.03111, 0.2121), (0.04034, -0.03111, 0.2121), (0.2155, -0.03111, 0.02422), (0.03384, -0.03111, 0.02422), (0.03384, -0.03111, 0.061), (0.2155, -0.03111, 0.061), (0.2308, -0.03111, 0.2985), (0.01861, -0.03111, 0.2985), (0.1038, -0.03111, 0.3112), (0.1456, -0.03111, 0.3112), (0.1456, -0.03111, 0.3292), (0.1038, -0.03111, 0.3292), (0.07781, -0.03111, 0.4313), (0.07781, -0.03111, 0.3485), (0.1716, -0.03111, 0.3485), (0.1716, -0.03111, 0.4313), (-0.1765, -0.03111, 0.07584), (-0.2104, -0.03111, 0.07584), (-0.2797, -0.03111, -0.4342), (-0.1072, -0.03111, -0.4342), (-0.1072, -0.03111, -0.4497), (-0.2797, -0.03111, -0.4497), (-0.2508, -0.03111, -0.4497), (-0.2091, -0.03111, -0.4497), (-0.1362, -0.03111, -0.4497), (-0.1778, -0.03111, -0.4497), (-0.003099, -0.03111, -0.0341), (0.01099, -0.03111, -0.05708), (-0.2888, -0.03111, -0.243), (-0.2619, -0.03111, -0.243), (-0.2619, -0.03111, -0.2124), (-0.2888, -0.03111, -0.2124), (-0.01509, -0.03111, -0.07306), (-0.02917, -0.03111, -0.05009), (-0.07834, -0.03111, -0.1261), (-0.2577, -0.03111, -0.1442), (-0.01771, -0.03111, -0.08048), (-0.03702, -0.03111, -0.049), (-0.2569, -0.03111, -0.2063), (-0.2939, -0.03111, -0.2063), (-0.2939, -0.03111, -0.1417), (-0.2802, -0.03111, -0.05217), (-0.07738, -0.03111, -0.07982), (-0.1068, -0.03111, -0.05217), (-0.1778, -0.03111, -0.4236), (-0.1362, -0.03111, -0.4236), (-0.2091, -0.03111, -0.4236), (-0.2508, -0.03111, -0.4236), (-0.2508, -0.03111, -0.3202), (-0.2091, -0.03111, -0.3201), (-0.1362, -0.03111, -0.3202), (-0.1778, -0.03111, -0.3201), (-0.1935, -0.03111, -0.232), (-0.1434, -0.03111, -0.07564), (-0.2435, -0.03111, -0.07564), (-0.1396, -0.03111, -0.1811), (-0.2474, -0.03111, -0.1811), (-0.2474, -0.03111, -0.1605), (-0.1396, -0.03111, -0.1605), (-0.1305, -0.03111, -0.02717), (-0.2564, -0.03111, -0.02717), (-0.2059, -0.03111, -0.02005), (-0.1811, -0.03111, -0.02005), (-0.1811, -0.03111, -0.0099), (-0.2059, -0.03111, -0.009899), (-0.2276, -0.03111, 0.06014), (-0.2276, -0.03111, 0.003189), (-0.1594, -0.03111, 0.003189), (-0.1594, -0.03111, 0.06014)], [], [(0, 3, 2, 1), (1, 2, 4, 5), (5, 4, 7, 6), (6, 7, 8, 9), (9, 8, 14, 15), (10, 11, 12, 13), (14, 11, 10, 15), (19, 20, 21, 22), (18, 17, 24, 23), (30, 33, 28, 29), (32, 31, 26, 34), (31, 32, 36, 35), (30, 29, 37, 38), (38, 37, 40, 39), (35, 36, 41, 42), (23, 24, 43, 44), (22, 21, 46, 45), (46, 21, 50, 47), (23, 44, 48, 49), (12, 16, 13), (16, 12, 20, 19), (13, 16, 17, 18), (14, 8, 27), (15, 25, 9), (34, 26, 25, 15), (33, 14, 27, 28), (3, 0, 52, 51), (53, 56, 55, 54), (54, 55, 57, 58), (58, 57, 60, 59), (59, 60, 61, 62), (62, 61, 67, 68), (63, 64, 65, 66), (67, 64, 63, 68), (72, 73, 74, 75), (71, 70, 77, 76), (83, 86, 81, 82), (85, 84, 79, 87), (84, 85, 89, 88), (83, 82, 90, 91), (91, 90, 93, 92), (88, 89, 94, 95), (76, 77, 96, 97), (75, 74, 99, 98), (99, 74, 103, 100), (76, 97, 101, 102), (65, 69, 66), (69, 65, 73, 72), (66, 69, 70, 71), (67, 61, 80), (68, 78, 62), (87, 79, 78, 68), (86, 67, 80, 81), (56, 53, 105, 104), (56, 104, 107, 155), (104, 105, 106, 107), (105, 53, 158, 106), (81, 80, 131, 130), (67, 86, 125, 144), (87, 68, 143, 124), (78, 79, 132, 133), (62, 78, 133, 149), (80, 61, 150, 131), (66, 71, 140, 145), (70, 69, 142, 141), (69, 72, 139, 142), (73, 65, 146, 138), (76, 102, 109, 135), (102, 101, 110, 109), (101, 97, 114, 110), (99, 100, 111, 112), (100, 103, 108, 111), (103, 74, 137, 108), (75, 98, 113, 136), (98, 99, 112, 113), (97, 96, 115, 114), (96, 77, 134, 115), (88, 95, 116, 123), (95, 94, 117, 116), (94, 89, 122, 117), (91, 92, 119, 120), (92, 93, 118, 119), (93, 90, 121, 118), (83, 91, 120, 128), (90, 82, 129, 121), (84, 88, 123, 127), (89, 85, 126, 122), (85, 87, 124, 126), (79, 84, 127, 132), (82, 81, 130, 129), (86, 83, 128, 125), (71, 76, 135, 140), (77, 70, 141, 134), (72, 75, 136, 139), (74, 73, 138, 137), (68, 63, 148, 143), (64, 67, 144, 147), (63, 66, 145, 148), (65, 64, 147, 146), (59, 62, 149, 152), (61, 60, 151, 150), (58, 59, 152, 153), (60, 57, 154, 151), (54, 58, 153, 157), (57, 55, 156, 154), (53, 54, 157, 158), (55, 56, 155, 156), (3, 51, 160, 208), (51, 52, 159, 160), (52, 0, 211, 159), (28, 27, 184, 183), (14, 33, 178, 197), (34, 15, 196, 177), (25, 26, 185, 186), (9, 25, 186, 202), (27, 8, 203, 184), (13, 18, 193, 198), (17, 16, 195, 194), (16, 19, 192, 195), (20, 12, 199, 191), (23, 49, 162, 188), (49, 48, 163, 162), (48, 44, 167, 163), (46, 47, 164, 165), (47, 50, 161, 164), (50, 21, 190, 161), (22, 45, 166, 189), (45, 46, 165, 166), (44, 43, 168, 167), (43, 24, 187, 168), (35, 42, 169, 176), (42, 41, 170, 169), (41, 36, 175, 170), (38, 39, 172, 173), (39, 40, 171, 172), (40, 37, 174, 171), (30, 38, 173, 181), (37, 29, 182, 174), (31, 35, 176, 180), (36, 32, 179, 175), (32, 34, 177, 179), (26, 31, 180, 185), (29, 28, 183, 182), (33, 30, 181, 178), (18, 23, 188, 193), (24, 17, 194, 187), (19, 22, 189, 192), (21, 20, 191, 190), (15, 10, 201, 196), (11, 14, 197, 200), (10, 13, 198, 201), (12, 11, 200, 199), (6, 9, 202, 205), (8, 7, 204, 203), (5, 6, 205, 206), (7, 4, 207, 204), (1, 5, 206, 210), (4, 2, 209, 207), (0, 1, 210, 211), (2, 3, 208, 209), (211, 208, 209, 210), (210, 209, 207, 206), (206, 207, 204, 205), (205, 204, 203, 202), (202, 203, 197, 196), (201, 200, 199, 198), (197, 200, 201, 196), (192, 191, 190, 189), (193, 194, 187, 188), (181, 178, 183, 182), (179, 180, 185, 177), (180, 179, 175, 176), (181, 182, 174, 173), (173, 174, 171, 172), (176, 175, 170, 169), (188, 187, 168, 167), (189, 190, 165, 166), (165, 190, 161, 164), (188, 167, 163, 162), (199, 195, 198), (195, 199, 191, 192), (198, 195, 194, 193), (197, 203, 184), (196, 186, 202), (177, 185, 186, 196), (178, 197, 184, 183), (208, 211, 159, 160), (158, 155, 156, 157), (157, 156, 154, 153), (153, 154, 151, 152), (152, 151, 150, 149), (149, 150, 144, 143), (148, 147, 146, 145), (144, 147, 148, 143), (139, 138, 137, 136), (140, 141, 134, 135), (128, 125, 130, 129), (126, 127, 132, 124), (127, 126, 122, 123), (128, 129, 121, 120), (120, 121, 118, 119), (123, 122, 117, 116), (135, 134, 115, 114), (136, 137, 112, 113), (112, 137, 108, 111), (135, 114, 110, 109), (146, 142, 145), (142, 146, 138, 139), (145, 142, 141, 140), (144, 150, 131), (143, 133, 149), (124, 132, 133, 143), (125, 144, 131, 130), (155, 158, 106, 107)])
me_plane_008.use_remesh_preserve_volume = False
me_plane_008.use_remesh_preserve_attributes = False
me_plane_008.use_mirror_vertex_groups = False
me_plane_008.update()
me_cube = bpy.data.meshes.new('Cube')
me_cube.from_pydata([(-2.204, 1.115, -0.7661), (-2.204, -1.115, -0.7661), (2.204, -1.115, -0.7661), (2.204, 1.115, -0.7661), (-2.204, 0.09495, 0.7661), (2.204, 0.09495, 0.7661), (-2.204, -0.09662, 0.7661), (2.204, -0.09662, 0.7661), (-2.204, 0.08154, 0.6584), (-2.204, -0.0831, 0.6584), (2.204, 0.08154, 0.6584), (2.204, -0.0831, 0.6584), (-2.204, -1.011, -0.7651), (2.204, -1.011, -0.7651), (2.204, 1.011, -0.7651), (-2.204, 1.011, -0.7651), (0.003322, 1.011, -0.7651), (0.003322, -1.011, -0.7651), (0.003326, -0.0831, 0.6584), (0.003326, 0.08154, 0.6584)], [], [(3, 0, 4, 5), (1, 2, 7, 6), (4, 6, 9, 8), (7, 5, 10, 11), (1, 6, 9, 12), (7, 2, 13, 11), (3, 5, 10, 14), (4, 0, 15, 8), (4, 6, 7, 5), (8, 15, 16, 19), (14, 10, 19, 16), (11, 13, 17, 18), (12, 9, 18, 17), (11, 10, 19, 18), (8, 9, 18, 19)])
me_cube.materials.append(mat_roof)
me_cube.use_remesh_preserve_volume = False
me_cube.use_remesh_preserve_attributes = False
me_cube.use_mirror_vertex_groups = False
me_cube.update()
me_cube_003 = bpy.data.meshes.new('Cube.003')
me_cube_003.from_pydata([(-1.935, 0.9074, 0.2669), (1.902, 0.9074, 0.2669), (-1.935, 0.9074, -1.0), (1.902, 0.9074, -1.0), (1.902, -0.9502, -1.0), (-1.935, -0.9502, -1.0), (1.902, -0.9502, 0.2669), (-1.935, -0.9502, 0.2669), (-2.048, 1.0, 0.2669), (-2.048, -0.9502, 0.2669), (2.048, -0.9502, 0.2669), (2.048, 1.0, 0.2669), (-2.048, 1.0, -1.0), (-2.048, -0.9502, -1.0), (2.048, -0.9502, -1.0), (2.048, 1.0, -1.0), (2.048, -1.036, -1.0), (-2.048, -1.036, -1.0), (2.048, -1.036, 0.2669), (-2.048, -1.036, 0.2669), (-1.902, -1.036, 0.2669), (1.902, -1.036, 0.2669), (-1.902, -1.036, -1.0), (1.902, -1.036, -1.0), (0.6342, -1.036, -1.0), (-0.6342, -1.036, -1.0), (0.6342, -1.036, 0.2669), (-0.6342, -1.036, 0.2669), (-0.6342, -0.9502, 0.2669), (0.6342, -0.9502, 0.2669), (-0.6342, -0.9502, -1.0), (0.6342, -0.9502, -1.0), (-0.6342, -1.036, 0.1618), (0.6342, -1.036, 0.1618), (0.6342, -0.9502, 0.1618), (-0.6342, -0.9502, 0.1618), (-0.0001284, -0.9502, 0.1618), (-0.0001284, -1.036, 0.1618), (-0.0001284, -0.9502, 0.2669), (-0.0001284, -1.036, 0.2669), (-2.048, -1.036, 0.5063), (2.048, -1.036, 0.5063), (2.048, 1.0, 0.5063), (-2.048, 1.0, 0.5063), (1.902, 0.9074, 0.5063), (-1.935, 0.9074, 0.5063), (-2.048, 0.05347, 1.461), (2.048, 0.05347, 1.461), (2.048, -0.08904, 1.461), (-2.048, -0.08904, 1.461)], [], [(0, 2, 3, 1), (2, 0, 7, 5), (4, 6, 1, 3), (5, 4, 3, 2), (11, 15, 12, 8), (13, 9, 8, 12), (15, 11, 10, 14), (15, 14, 13, 12), (9, 13, 17, 19), (14, 10, 18, 16), (13, 14, 16, 17), (17, 16, 23, 22), (16, 18, 21, 23), (19, 17, 22, 20), (22, 25, 32), (21, 26, 33), (22, 23, 24, 25), (4, 5, 30, 31), (4, 31, 34), (7, 28, 35), (31, 30, 25, 24), (30, 35, 32, 25), (34, 31, 24, 33), (35, 30, 5), (35, 5, 7), (34, 29, 6), (34, 6, 4), (33, 24, 23), (33, 23, 21), (32, 27, 20), (32, 20, 22), (27, 32, 37, 39), (32, 35, 36, 37), (34, 33, 37, 36), (29, 34, 36, 38), (35, 28, 38, 36), (33, 26, 39, 37), (38, 36, 37, 39), (38, 39, 41), (39, 26, 41), (38, 28, 41), (29, 38, 41), (27, 39, 41), (28, 7, 41), (6, 29, 41), (26, 21, 41), (20, 27, 41), (19, 20, 41, 40), (21, 18, 41), (18, 10, 41), (10, 9, 40, 41), (9, 19, 40), (10, 11, 42, 41), (8, 9, 40, 43), (11, 8, 43, 42), (1, 6, 41, 44), (7, 0, 45, 41), (0, 1, 44, 45), (45, 44, 41), (42, 43, 46, 47), (43, 40, 49, 46), (41, 42, 47, 48), (41, 40, 49, 48)])
me_cube_003.materials.append(mat_wall)
me_cube_003.use_remesh_preserve_volume = False
me_cube_003.use_remesh_preserve_attributes = False
me_cube_003.use_mirror_vertex_groups = False
me_cube_003.update()
me_plane_005 = bpy.data.meshes.new('Plane.005')
me_plane_005.from_pydata([(1.0, 1.0, 4.127e-08), (1.0, -1.0, -4.127e-08), (-1.0, -1.0, -4.127e-08), (-1.0, 1.0, 4.127e-08), (-1.0, 1.0, 0.208), (-1.0, -1.0, 0.208), (1.0, -1.0, 0.208), (1.0, 1.0, 0.208)], [], [(0, 1, 2, 3), (2, 5, 4, 3), (7, 0, 3, 4), (0, 7, 6, 1), (1, 6, 5, 2), (5, 6, 7, 4)])
me_plane_005.materials.append(mat_wall)
me_plane_005.use_remesh_preserve_volume = False
me_plane_005.use_remesh_preserve_attributes = False
me_plane_005.use_mirror_vertex_groups = False
me_plane_005.update()
me_plane_006 = bpy.data.meshes.new('Plane.006')
me_plane_006.from_pydata([(1.0, 1.0, 4.127e-08), (1.0, -1.0, -4.127e-08), (-1.0, -1.0, -4.127e-08), (-1.0, 1.0, 4.127e-08), (-1.0, 1.0, 0.208), (-1.0, -1.0, 0.208), (1.0, -1.0, 0.208), (1.0, 1.0, 0.208)], [], [(0, 1, 2, 3), (2, 5, 4, 3), (7, 0, 3, 4), (0, 7, 6, 1), (1, 6, 5, 2), (5, 6, 7, 4)])
me_plane_006.materials.append(mat_wall)
me_plane_006.use_remesh_preserve_volume = False
me_plane_006.use_remesh_preserve_attributes = False
me_plane_006.use_mirror_vertex_groups = False
me_plane_006.update()
me_plane_007 = bpy.data.meshes.new('Plane.007')
me_plane_007.from_pydata([(-0.04703, 0.6475, 0.0637), (-0.04703, 0.6475, -0.0637), (-0.04703, -0.6475, -0.0637), (-0.04703, -0.6475, 0.0637), (0.04703, -0.6475, 0.0637), (0.04703, -0.6475, -0.0637), (0.04703, 0.6475, -0.0637), (0.04703, 0.6475, 0.0637)], [], [(0, 1, 2, 3), (2, 5, 4, 3), (7, 0, 3, 4), (0, 7, 6, 1), (1, 6, 5, 2), (5, 6, 7, 4)])
me_plane_007.materials.append(mat_wall)
me_plane_007.use_remesh_preserve_volume = False
me_plane_007.use_remesh_preserve_attributes = False
me_plane_007.use_mirror_vertex_groups = False
me_plane_007.update()
me_plane_009 = bpy.data.meshes.new('Plane.009')
me_plane_009.from_pydata([(-0.04703, 0.6475, 0.0637), (-0.04703, 0.6475, -0.0637), (-0.04703, -0.6475, -0.0637), (-0.04703, -0.6475, 0.0637), (0.04703, -0.6475, 0.0637), (0.04703, -0.6475, -0.0637), (0.04703, 0.6475, -0.0637), (0.04703, 0.6475, 0.0637)], [], [(0, 1, 2, 3), (2, 5, 4, 3), (7, 0, 3, 4), (0, 7, 6, 1), (1, 6, 5, 2), (5, 6, 7, 4)])
me_plane_009.materials.append(mat_wall)
me_plane_009.use_remesh_preserve_volume = False
me_plane_009.use_remesh_preserve_attributes = False
me_plane_009.use_mirror_vertex_groups = False
me_plane_009.update()
me_plane_010 = bpy.data.meshes.new('Plane.010')
me_plane_010.from_pydata([(-0.04703, 0.6475, 0.0637), (-0.04703, 0.6475, -0.0637), (-0.04703, -0.6475, -0.0637), (-0.04703, -0.6475, 0.0637), (0.04703, -0.6475, 0.0637), (0.04703, -0.6475, -0.0637), (0.04703, 0.6475, -0.0637), (0.04703, 0.6475, 0.0637)], [], [(0, 1, 2, 3), (2, 5, 4, 3), (7, 0, 3, 4), (0, 7, 6, 1), (1, 6, 5, 2), (5, 6, 7, 4)])
me_plane_010.materials.append(mat_wall)
me_plane_010.use_remesh_preserve_volume = False
me_plane_010.use_remesh_preserve_attributes = False
me_plane_010.use_mirror_vertex_groups = False
me_plane_010.update()
me_plane_011 = bpy.data.meshes.new('Plane.011')
me_plane_011.from_pydata([(-0.04703, 0.6475, 0.0637), (-0.04703, 0.6475, -0.0637), (-0.04703, -0.6475, -0.0637), (-0.04703, -0.6475, 0.0637), (0.04703, -0.6475, 0.0637), (0.04703, -0.6475, -0.0637), (0.04703, 0.6475, -0.0637), (0.04703, 0.6475, 0.0637)], [], [(0, 1, 2, 3), (2, 5, 4, 3), (7, 0, 3, 4), (0, 7, 6, 1), (1, 6, 5, 2), (5, 6, 7, 4)])
me_plane_011.materials.append(mat_wall)
me_plane_011.use_remesh_preserve_volume = False
me_plane_011.use_remesh_preserve_attributes = False
me_plane_011.use_mirror_vertex_groups = False
me_plane_011.update()

# ---- objects
ob_cylinder_011 = bpy.data.objects.new('Cylinder.011', me_cylinder_021)
ob_cylinder_010 = bpy.data.objects.new('Cylinder.010', me_cylinder_020)
ob_cylinder_009 = bpy.data.objects.new('Cylinder.009', me_cylinder_019)
ob_cylinder_008 = bpy.data.objects.new('Cylinder.008', me_cylinder_018)
ob_cylinder_007 = bpy.data.objects.new('Cylinder.007', me_cylinder_017)
ob_cylinder_006 = bpy.data.objects.new('Cylinder.006', me_cylinder_016)
ob_cylinder_005 = bpy.data.objects.new('Cylinder.005', me_cylinder_015)
ob_cylinder_004 = bpy.data.objects.new('Cylinder.004', me_cylinder_014)
ob_cylinder_003 = bpy.data.objects.new('Cylinder.003', me_cylinder_009)
ob_cube_001 = bpy.data.objects.new('Cube.001', me_cube_004)
ob_cylinder_002 = bpy.data.objects.new('Cylinder.002', me_cylinder_008)
ob_lamp_001 = bpy.data.objects.new('Lamp.001', light_lamp_001)
ob_lamp = bpy.data.objects.new('Lamp', light_lamp)
ob_cylinder_001 = bpy.data.objects.new('Cylinder.001', me_cylinder)
ob_cylinder = bpy.data.objects.new('Cylinder', me_cylinder)
ob_plane = bpy.data.objects.new('Plane', me_plane)
ob_camera = bpy.data.objects.new('Camera', cam_camera)
ob_jeff = bpy.data.objects.new('Jeff', me_plane_008)
ob_cube = bpy.data.objects.new('Cube', me_cube)
ob_cube_003 = bpy.data.objects.new('Cube.003', me_cube_003)
ob_plane_004 = bpy.data.objects.new('Plane.004', me_plane_005)
ob_plane_005 = bpy.data.objects.new('Plane.005', me_plane_006)
ob_plane_006 = bpy.data.objects.new('Plane.006', me_plane_007)
ob_plane_007 = bpy.data.objects.new('Plane.007', me_plane_009)
ob_plane_008 = bpy.data.objects.new('Plane.008', me_plane_010)
ob_plane_009 = bpy.data.objects.new('Plane.009', me_plane_011)

# ---- transforms, parenting, visibility, modifiers, constraints
ob_cylinder_011.location = (-3.429, 1.118, 1.262)
ob_cylinder_011.scale = (1.116, 1.116, 1.116)
ob_cylinder_011.lock_rotations_4d = False
ob_cylinder_011.empty_display_type = 'ARROWS'
ob_cylinder_011.color = (0.0, 0.0, 0.0, 1.0)
ob_cylinder_011.lineart.crease_threshold = 0.0
ob_cylinder_010.location = (-7.532, 0.1792, 1.262)
ob_cylinder_010.scale = (1.116, 1.116, 1.116)
ob_cylinder_010.lock_rotations_4d = False
ob_cylinder_010.empty_display_type = 'ARROWS'
ob_cylinder_010.color = (0.0, 0.0, 0.0, 1.0)
ob_cylinder_010.lineart.crease_threshold = 0.0
ob_cylinder_009.location = (-7.087, 4.233, 1.262)
ob_cylinder_009.scale = (1.116, 1.116, 1.116)
ob_cylinder_009.lock_rotations_4d = False
ob_cylinder_009.empty_display_type = 'ARROWS'
ob_cylinder_009.color = (0.0, 0.0, 0.0, 1.0)
ob_cylinder_009.lineart.crease_threshold = 0.0
ob_cylinder_008.location = (-4.566, 7.545, 1.262)
ob_cylinder_008.scale = (1.116, 1.116, 1.116)
ob_cylinder_008.lock_rotations_4d = False
ob_cylinder_008.empty_display_type = 'ARROWS'
ob_cylinder_008.color = (0.0, 0.0, 0.0, 1.0)
ob_cylinder_008.lineart.crease_threshold = 0.0
ob_cylinder_007.location = (-3.825, 4.282, 1.262)
ob_cylinder_007.scale = (1.116, 1.116, 1.116)
ob_cylinder_007.lock_rotations_4d = False
ob_cylinder_007.empty_display_type = 'ARROWS'
ob_cylinder_007.color = (0.0, 0.0, 0.0, 1.0)
ob_cylinder_007.lineart.crease_threshold = 0.0
ob_cylinder_006.location = (-7.236, 7.545, 1.262)
ob_cylinder_006.scale = (1.116, 1.116, 1.116)
ob_cylinder_006.lock_rotations_4d = False
ob_cylinder_006.empty_display_type = 'ARROWS'
ob_cylinder_006.color = (0.0, 0.0, 0.0, 1.0)
ob_cylinder_006.lineart.crease_threshold = 0.0
ob_cylinder_005.location = (-5.407, 2.058, 1.262)
ob_cylinder_005.scale = (1.116, 1.116, 1.116)
ob_cylinder_005.lock_rotations_4d = False
ob_cylinder_005.empty_display_type = 'ARROWS'
ob_cylinder_005.color = (0.0, 0.0, 0.0, 1.0)
ob_cylinder_005.lineart.crease_threshold = 0.0
ob_cylinder_004.location = (-0.5621, 1.761, 1.262)
ob_cylinder_004.scale = (1.116, 1.116, 1.116)
ob_cylinder_004.lock_rotations_4d = False
ob_cylinder_004.empty_display_type = 'ARROWS'
ob_cylinder_004.color = (0.0, 0.0, 0.0, 1.0)
ob_cylinder_004.lineart.crease_threshold = 0.0
ob_cylinder_003.location = (-1.254, 5.666, 1.262)
ob_cylinder_003.scale = (1.116, 1.116, 1.116)
ob_cylinder_003.lock_rotations_4d = False
ob_cylinder_003.empty_display_type = 'ARROWS'
ob_cylinder_003.color = (0.0, 0.0, 0.0, 1.0)
ob_cylinder_003.lineart.crease_threshold = 0.0
ob_cube_001.location = (-4.712, -7.458, 1.136)
ob_cube_001.rotation_euler = (0.8266, -9.261e-17, 3.614e-17)
ob_cube_001.scale = (1.119, 1.119, 1.119)
ob_cube_001.lock_rotations_4d = False
ob_cube_001.empty_display_type = 'ARROWS'
ob_cube_001.color = (0.0, 0.0, 0.0, 1.0)
ob_cube_001.lineart.crease_threshold = 0.0
ob_cylinder_002.location = (5.146, 5.288, 0.965)
ob_cylinder_002.rotation_euler = (1.571, -0.0, -0.0)
ob_cylinder_002.lock_rotations_4d = False
ob_cylinder_002.empty_display_type = 'ARROWS'
ob_cylinder_002.color = (0.0, 0.0, 0.0, 1.0)
ob_cylinder_002.lineart.crease_threshold = 0.0
ob_lamp_001.location = (-0.297, -0.08806, 21.85)
ob_lamp_001.lock_rotations_4d = False
ob_lamp_001.empty_display_type = 'ARROWS'
ob_lamp_001.color = (0.0, 0.0, 0.0, 1.0)
ob_lamp_001.lineart.crease_threshold = 0.0
ob_lamp.location = (-10.89, -0.6408, 16.4)
ob_lamp.rotation_euler = (0.2496, 1.901e-10, -2.229)
ob_lamp.lock_rotations_4d = False
ob_lamp.empty_display_type = 'ARROWS'
ob_lamp.color = (0.0, 0.0, 0.0, 1.0)
ob_lamp.lineart.crease_threshold = 0.0
ob_cylinder_001.location = (4.975, -5.045, 0.0)
ob_cylinder_001.rotation_euler = (0.0, 0.0, -1.623)
ob_cylinder_001.scale = (0.8534, 0.8534, 0.8534)
ob_cylinder_001.lock_rotations_4d = False
ob_cylinder_001.empty_display_type = 'ARROWS'
ob_cylinder_001.color = (0.0, 0.0, 0.0, 1.0)
ob_cylinder_001.lineart.crease_threshold = 0.0
ob_cylinder.location = (-4.57, -5.045, 0.0)
ob_cylinder.scale = (0.8534, 0.8534, 0.8534)
ob_cylinder.lock_rotations_4d = False
ob_cylinder.empty_display_type = 'ARROWS'
ob_cylinder.color = (0.0, 0.0, 0.0, 1.0)
ob_cylinder.lineart.crease_threshold = 0.0
ob_plane.location = (0.0, 0.0, 0.0)
ob_plane.lock_rotations_4d = False
ob_plane.empty_display_type = 'ARROWS'
ob_plane.color = (0.0, 0.0, 0.0, 1.0)
ob_plane.lineart.crease_threshold = 0.0
ob_camera.location = (-9.959, -9.99, 10.0)
ob_camera.rotation_euler = (1.047, -0.0, -0.7854)
ob_camera.lock_rotations_4d = False
ob_camera.empty_display_type = 'ARROWS'
ob_camera.color = (0.0, 0.0, 0.0, 1.0)
ob_camera.lineart.crease_threshold = 0.0
ob_jeff.location = (-3.737, -9.169, 0.4521)
ob_jeff.lock_rotations_4d = False
ob_jeff.empty_display_type = 'ARROWS'
ob_jeff.color = (0.0, 0.0, 0.0, 1.0)
ob_jeff.lineart.crease_threshold = 0.0
ob_cube.location = (6.962, 4.591, 2.931)
ob_cube.rotation_euler = (0.0, -0.0, -1.571)
ob_cube.scale = (2.035, 2.25, 1.004)
ob_cube.lock_rotations_4d = False
ob_cube.empty_display_type = 'ARROWS'
ob_cube.color = (0.0, 0.0, 0.0, 1.0)
ob_cube.lineart.crease_threshold = 0.0
ob_cube_003.location = (6.995, 4.584, 1.427)
ob_cube_003.rotation_euler = (0.0, -0.0, -1.571)
ob_cube_003.scale = (2.035, 2.25, 1.5)
ob_cube_003.lock_rotations_4d = False
ob_cube_003.empty_display_type = 'ARROWS'
ob_cube_003.color = (0.0, 0.0, 0.0, 1.0)
ob_cube_003.lineart.crease_threshold = 0.0
ob_plane_004.location = (4.587, 2.637, 0.8015)
ob_plane_004.rotation_euler = (1.571, -6.769e-16, 1.571)
ob_plane_004.scale = (0.6475, 0.885, 0.4521)
ob_plane_004.lock_rotations_4d = False
ob_plane_004.empty_display_type = 'ARROWS'
ob_plane_004.color = (0.0, 0.0, 0.0, 1.0)
ob_plane_004.lineart.crease_threshold = 0.0
ob_plane_005.location = (4.587, 6.518, 0.8015)
ob_plane_005.rotation_euler = (1.571, -6.769e-16, 1.571)
ob_plane_005.scale = (0.6475, 0.885, 0.4521)
ob_plane_005.lock_rotations_4d = False
ob_plane_005.empty_display_type = 'ARROWS'
ob_plane_005.color = (0.0, 0.0, 0.0, 1.0)
ob_plane_005.lineart.crease_threshold = 0.0
ob_plane_006.location = (4.582, 2.637, 1.274)
ob_plane_006.lock_rotations_4d = False
ob_plane_006.empty_display_type = 'ARROWS'
ob_plane_006.color = (0.0, 0.0, 0.0, 1.0)
ob_plane_006.lineart.crease_threshold = 0.0
ob_plane_007.location = (4.582, 2.637, 0.4216)
ob_plane_007.lock_rotations_4d = False
ob_plane_007.empty_display_type = 'ARROWS'
ob_plane_007.color = (0.0, 0.0, 0.0, 1.0)
ob_plane_007.lineart.crease_threshold = 0.0
ob_plane_008.location = (4.582, 6.531, 0.4216)
ob_plane_008.lock_rotations_4d = False
ob_plane_008.empty_display_type = 'ARROWS'
ob_plane_008.color = (0.0, 0.0, 0.0, 1.0)
ob_plane_008.lineart.crease_threshold = 0.0
ob_plane_009.location = (4.582, 6.531, 1.274)
ob_plane_009.lock_rotations_4d = False
ob_plane_009.empty_display_type = 'ARROWS'
ob_plane_009.color = (0.0, 0.0, 0.0, 1.0)
ob_plane_009.lineart.crease_threshold = 0.0

# ---- collection membership
col_collection_1.objects.link(ob_cylinder_011)
col_collection_1.objects.link(ob_cylinder_010)
col_collection_1.objects.link(ob_cylinder_009)
col_collection_1.objects.link(ob_cylinder_008)
col_collection_1.objects.link(ob_cylinder_007)
col_collection_1.objects.link(ob_cylinder_006)
col_collection_1.objects.link(ob_cylinder_005)
col_collection_1.objects.link(ob_cylinder_004)
col_collection_1.objects.link(ob_cylinder_003)
col_collection_1.objects.link(ob_cube_001)
col_collection_1.objects.link(ob_cylinder_002)
col_collection_1.objects.link(ob_lamp_001)
col_collection_1.objects.link(ob_lamp)
col_collection_1.objects.link(ob_cylinder_001)
col_collection_1.objects.link(ob_cylinder)
col_collection_1.objects.link(ob_plane)
col_collection_1.objects.link(ob_camera)
col_collection_1.objects.link(ob_jeff)
col_collection_1.objects.link(ob_cube)
col_collection_1.objects.link(ob_cube_003)
col_collection_1.objects.link(ob_plane_004)
col_collection_1.objects.link(ob_plane_005)
col_collection_1.objects.link(ob_plane_006)
col_collection_1.objects.link(ob_plane_007)
col_collection_1.objects.link(ob_plane_008)
col_collection_1.objects.link(ob_plane_009)

# ---- scene / render settings (as saved in the file)
scene.camera = ob_camera
scene.frame_start = 1; scene.frame_end = 250; scene.frame_set(1)
scene.render.engine = 'BLENDER_EEVEE_NEXT'
scene.render.image_settings.compression = 90
scene.render.resolution_x = 1024
scene.render.resolution_y = 768
scene.render.fps = 25
scene.render.dither_intensity = 0.0
scene.render.use_compositing = False
scene.render.use_sequencer = False
scene.render.use_file_extension = False
scene.render.bake_bias = 0.0
scene.render.use_stamp_time = False
scene.render.use_stamp_date = False
scene.render.use_stamp_frame = False
scene.render.use_stamp_camera = False
scene.render.use_stamp_scene = False
scene.render.use_stamp_filename = False
scene.render.use_stamp_render_time = False
scene.render.stamp_font_size = 0
scene.cycles.use_denoising = False
scene.cycles.samples = 10
scene.cycles.sampling_pattern = 'TABULATED_SOBOL'
scene.cycles.light_sampling_threshold = 0.0
scene.cycles.use_adaptive_sampling = False
scene.cycles.use_light_tree = False
scene.cycles.blur_glossy = 0.0
scene.cycles.volume_bounces = 1
scene.cycles.pixel_filter_type = 'GAUSSIAN'
scene.cycles.sample_clamp_indirect = 0.0
scene.view_settings.view_transform = 'Raw'
bpy.context.view_layer.update()
